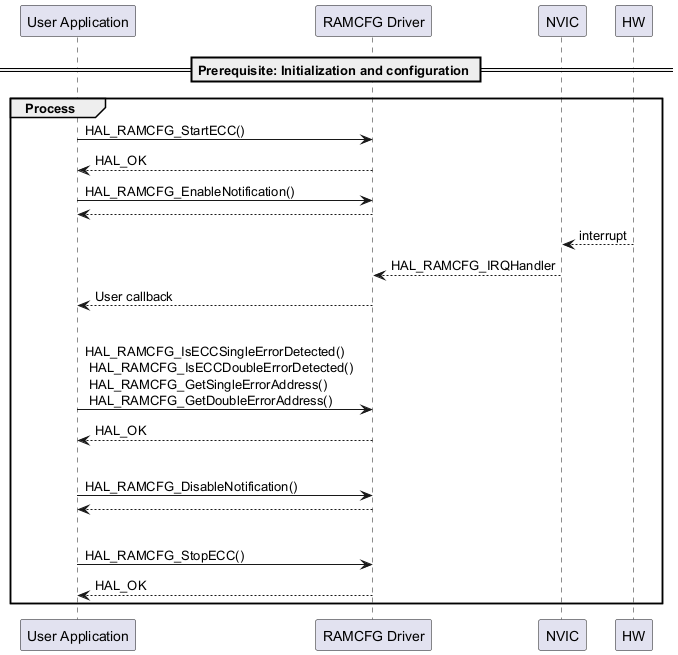

The diagram above was rendered by PlantUML. Its source (embedded in the PNG):
@startuml
participant "User Application" as part1
participant "RAMCFG Driver" as part3
participant "NVIC" as part5
participant "HW" as part6

== Prerequisite: Initialization and configuration ==

group Process
part1->part3 : HAL_RAMCFG_StartECC()
part3 --> part1 : HAL_OK
part1->part3 : HAL_RAMCFG_EnableNotification()
part3 --> part1
part6 --> part5 : interrupt
part5 --> part3 : HAL_RAMCFG_IRQHandler
part3 --> part1 : User callback
|||
part1->part3 : HAL_RAMCFG_IsECCSingleErrorDetected() \n HAL_RAMCFG_IsECCDoubleErrorDetected() \n HAL_RAMCFG_GetSingleErrorAddress() \n HAL_RAMCFG_GetDoubleErrorAddress()
part3 --> part1 : HAL_OK
|||
part1->part3 : HAL_RAMCFG_DisableNotification()
part3 --> part1
|||
part1->part3 : HAL_RAMCFG_StopECC()
part3 --> part1 : HAL_OK
end
@enduml